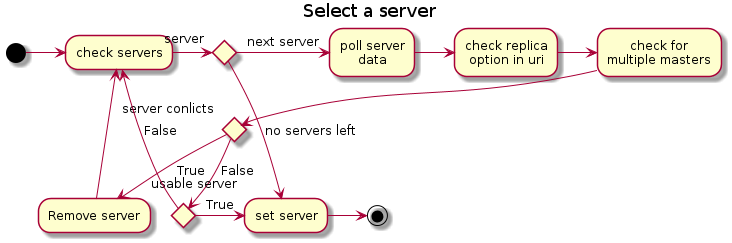

The diagram above was rendered by PlantUML. Its source (embedded in the PNG):
@startuml

title Select a server

(*) -right-> "check servers"
-right-> if "server" then

-right-> [next server] "poll server\ndata"
-right-> "check replica\noption in uri"
-right-> "check for\nmultiple masters"



if "server conlicts" then
--> [True] "Remove server"
--> "check servers"

else

--> [False] if "usable server" then
-right-> [True] "set server"
else
--> [False] "check servers"
endif

endif

else
--> [no servers left] "set server"
endif

"set server" -right-> (*)

@enduml